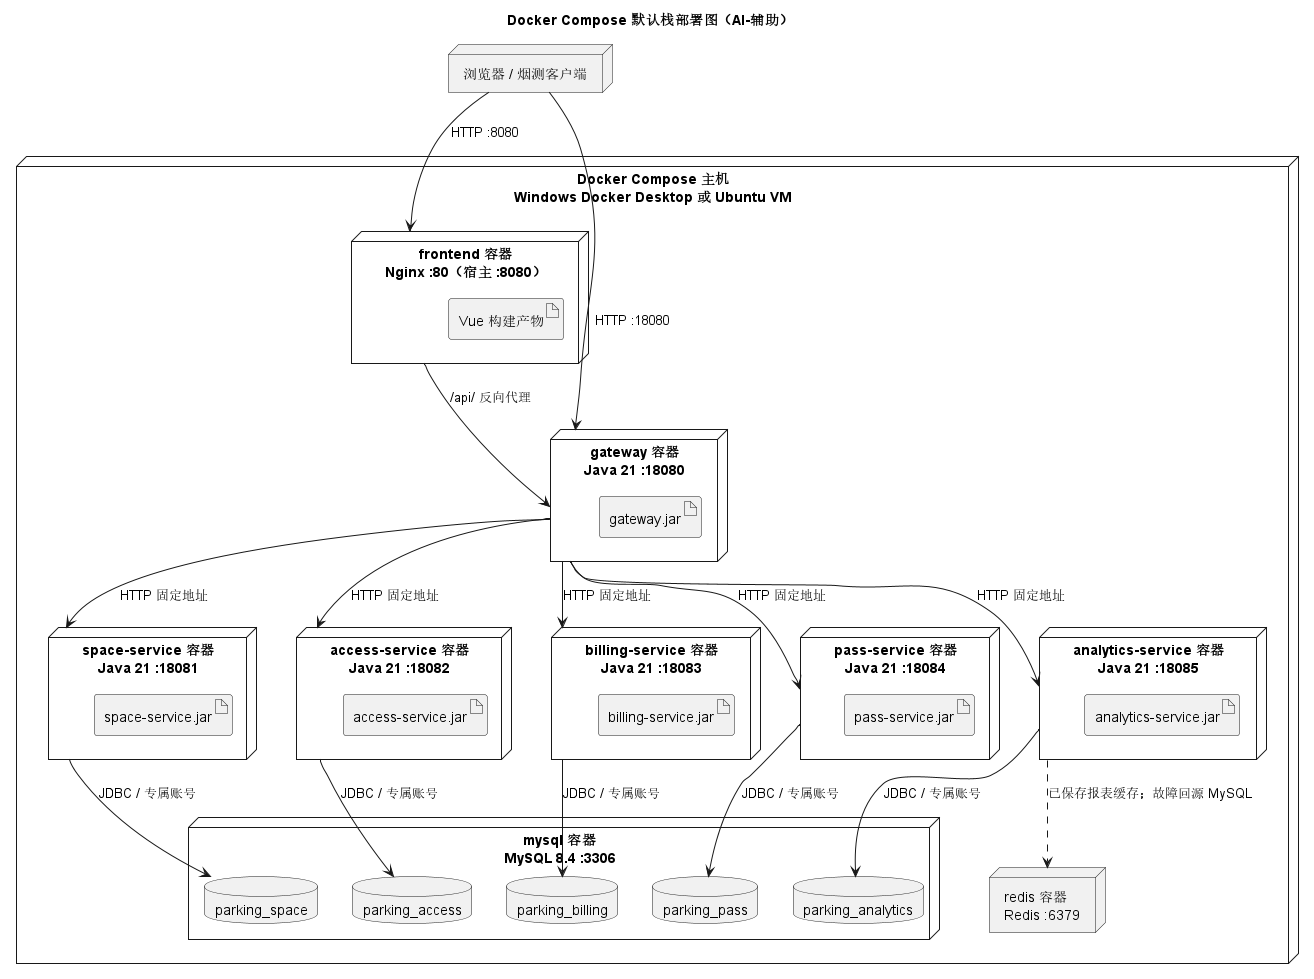

The diagram above was rendered by PlantUML. Its source (embedded in the PNG):
@startuml
title Docker Compose 默认栈部署图（AI-辅助）
top to bottom direction
node "浏览器 / 烟测客户端" as client
node "Docker Compose 主机\nWindows Docker Desktop 或 Ubuntu VM" as host {
  node "frontend 容器\nNginx :80（宿主 :8080）" as frontend {
    artifact "Vue 构建产物" as dist
  }
  node "gateway 容器\nJava 21 :18080" as gateway {
    artifact "gateway.jar" as gatewayJar
  }
  node "space-service 容器\nJava 21 :18081" as space {
    artifact "space-service.jar" as spaceJar
  }
  node "access-service 容器\nJava 21 :18082" as access {
    artifact "access-service.jar" as accessJar
  }
  node "billing-service 容器\nJava 21 :18083" as billing {
    artifact "billing-service.jar" as billingJar
  }
  node "pass-service 容器\nJava 21 :18084" as pass {
    artifact "pass-service.jar" as passJar
  }
  node "analytics-service 容器\nJava 21 :18085" as analytics {
    artifact "analytics-service.jar" as analyticsJar
  }
  node "mysql 容器\nMySQL 8.4 :3306" as mysql {
    database "parking_space" as dbSpace
    database "parking_access" as dbAccess
    database "parking_billing" as dbBilling
    database "parking_pass" as dbPass
    database "parking_analytics" as dbAnalytics
  }
  node "redis 容器\nRedis :6379" as redis
}
client --> frontend : HTTP :8080
client --> gateway : HTTP :18080
frontend --> gateway : /api/ 反向代理
gateway --> space : HTTP 固定地址
gateway --> access : HTTP 固定地址
gateway --> billing : HTTP 固定地址
gateway --> pass : HTTP 固定地址
gateway --> analytics : HTTP 固定地址
space --> dbSpace : JDBC / 专属账号
access --> dbAccess : JDBC / 专属账号
billing --> dbBilling : JDBC / 专属账号
pass --> dbPass : JDBC / 专属账号
analytics --> dbAnalytics : JDBC / 专属账号
analytics ..> redis : 已保存报表缓存；故障回源 MySQL
@enduml